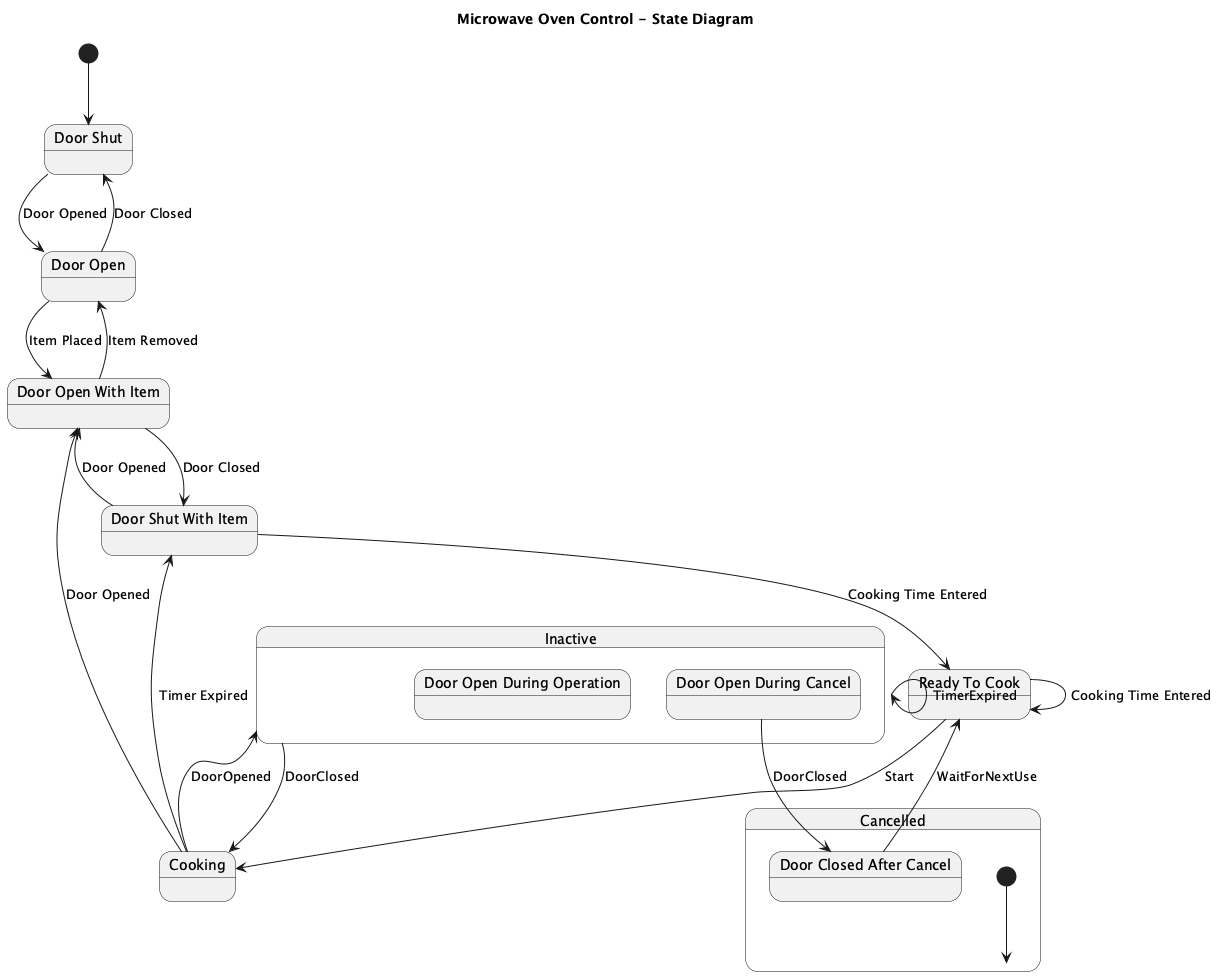

The diagram above was rendered by PlantUML. Its source (embedded in the PNG):
@startuml
title Microwave Oven Control - State Diagram

[*] --> DoorShut

state "Door Shut" as DoorShut
state "Door Open" as DoorOpen
state "Door Open With Item" as DoorOpenItem
state "Door Shut With Item" as DoorShutItem
state "Ready To Cook" as ReadyToCook
state Cooking

DoorShut --> DoorOpen : Door Opened
DoorOpen --> DoorShut : Door Closed

DoorOpen --> DoorOpenItem : Item Placed
DoorOpenItem --> DoorOpen : Item Removed

DoorOpenItem --> DoorShutItem : Door Closed
DoorShutItem --> DoorOpenItem : Door Opened

DoorShutItem --> ReadyToCook : Cooking Time Entered
ReadyToCook --> ReadyToCook : Cooking Time Entered

ReadyToCook --> Cooking : Start

Cooking --> DoorOpenItem : Door Opened
Cooking --> DoorShutItem : Timer Expired

state Inactive {
  state "Door Open During Operation" as DoorOpenDuringOperation
  state "Door Open During Cancel" as DoorOpenDuringCancel
}
Inactive --> Cooking : DoorClosed
Cooking --> Inactive : DoorOpened
Inactive --> Inactive : TimerExpired

state "Cancelled" as Cancelled {
  [*] --> Cancelled
  state "Door Open During Cancel" as DoorOpenDuringCancel
  state "Door Closed After Cancel" as DoorClosedAfterCancel

  DoorOpenDuringCancel --> DoorClosedAfterCancel : DoorClosed
  DoorClosedAfterCancel --> ReadyToCook : WaitForNextUse
}
@enduml